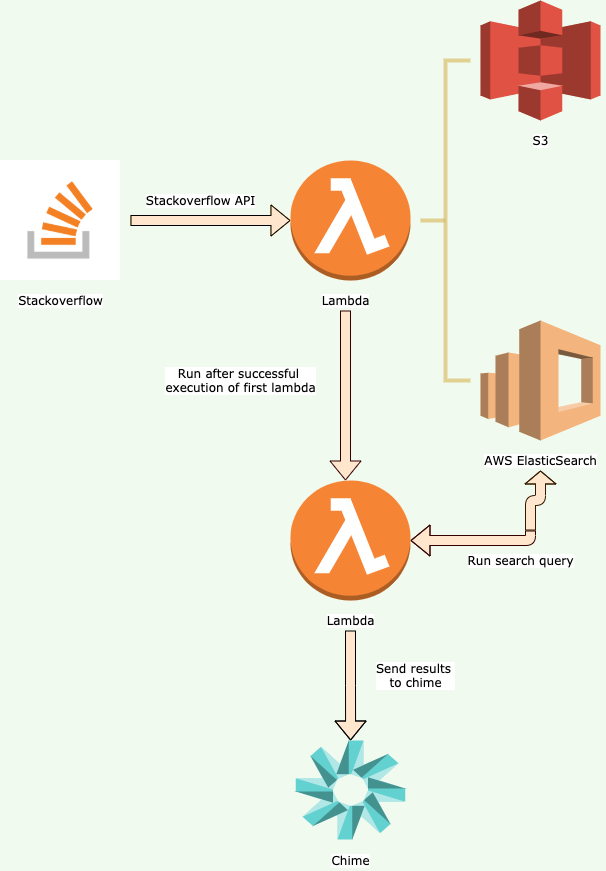

The diagram above was exported from draw.io. Its source (the exported page's mxGraphModel, read from the mxfile embedded in the PNG):
<mxGraphModel dx="1426" dy="769" grid="1" gridSize="10" guides="1" tooltips="1" connect="1" arrows="1" fold="1" page="1" pageScale="1" pageWidth="827" pageHeight="1169" background="#F1FAEE" math="0" shadow="0">
  <root>
    <mxCell id="0" />
    <mxCell id="1" parent="0" />
    <mxCell id="w-Ga6r9nj1-wgLfwBUSr-11" value="" style="edgeStyle=orthogonalEdgeStyle;curved=0;rounded=1;sketch=0;orthogonalLoop=1;jettySize=auto;html=1;fontFamily=Verdana;fontSize=12;fontColor=default;strokeColor=#d79b00;fillColor=#ffe6cc;shape=flexArrow;textOpacity=50;" edge="1" parent="1" target="w-Ga6r9nj1-wgLfwBUSr-10">
      <mxGeometry relative="1" as="geometry">
        <mxPoint x="210" y="420" as="sourcePoint" />
      </mxGeometry>
    </mxCell>
    <mxCell id="w-Ga6r9nj1-wgLfwBUSr-9" value="" style="shape=image;imageAspect=0;aspect=fixed;verticalLabelPosition=bottom;verticalAlign=top;rounded=0;labelBackgroundColor=default;sketch=0;fontFamily=Verdana;fontSize=12;fontColor=default;strokeColor=#457B9D;fillColor=#A8DADC;image=data:image/png,(base64 omitted: 3096 chars);" vertex="1" parent="1">
      <mxGeometry x="80" y="360" width="120" height="120" as="geometry" />
    </mxCell>
    <mxCell id="w-Ga6r9nj1-wgLfwBUSr-10" value="" style="outlineConnect=0;dashed=0;verticalLabelPosition=bottom;verticalAlign=top;align=center;html=1;shape=mxgraph.aws3.lambda_function;fillColor=#F58534;gradientColor=none;rounded=0;labelBackgroundColor=default;sketch=0;fontFamily=Verdana;fontSize=12;fontColor=default;strokeColor=#457B9D;" vertex="1" parent="1">
      <mxGeometry x="370" y="360" width="120" height="120" as="geometry" />
    </mxCell>
    <mxCell id="w-Ga6r9nj1-wgLfwBUSr-12" value="Stackoverflow" style="text;html=1;resizable=0;autosize=1;align=center;verticalAlign=middle;points=[];fillColor=none;strokeColor=none;rounded=0;labelBackgroundColor=default;sketch=0;fontFamily=Verdana;fontSize=12;fontColor=default;" vertex="1" parent="1">
      <mxGeometry x="90" y="490" width="100" height="20" as="geometry" />
    </mxCell>
    <mxCell id="w-Ga6r9nj1-wgLfwBUSr-46" value="" style="edgeStyle=orthogonalEdgeStyle;shape=flexArrow;curved=0;rounded=1;sketch=0;orthogonalLoop=1;jettySize=auto;html=1;fontFamily=Verdana;fontSize=12;fontColor=default;strokeColor=#330000;strokeWidth=1;fillColor=#FFE6CC;" edge="1" parent="1" source="w-Ga6r9nj1-wgLfwBUSr-13">
      <mxGeometry relative="1" as="geometry">
        <mxPoint x="425" y="680" as="targetPoint" />
      </mxGeometry>
    </mxCell>
    <mxCell id="w-Ga6r9nj1-wgLfwBUSr-13" value="Lambda" style="text;html=1;resizable=0;autosize=1;align=center;verticalAlign=middle;points=[];fillColor=none;strokeColor=none;rounded=0;labelBackgroundColor=default;sketch=0;fontFamily=Verdana;fontSize=12;fontColor=default;" vertex="1" parent="1">
      <mxGeometry x="395" y="490" width="60" height="20" as="geometry" />
    </mxCell>
    <mxCell id="w-Ga6r9nj1-wgLfwBUSr-14" value="" style="strokeWidth=4;html=1;shape=mxgraph.flowchart.annotation_2;align=left;labelPosition=right;pointerEvents=1;rounded=0;labelBackgroundColor=default;sketch=0;fontFamily=Verdana;fontSize=12;fillColor=#fff2cc;strokeColor=#d6b656;perimeterSpacing=0;opacity=60;" vertex="1" parent="1">
      <mxGeometry x="500" y="260" width="50" height="320" as="geometry" />
    </mxCell>
    <mxCell id="w-Ga6r9nj1-wgLfwBUSr-16" value="" style="outlineConnect=0;dashed=0;verticalLabelPosition=bottom;verticalAlign=top;align=center;html=1;shape=mxgraph.aws3.s3;fillColor=#E05243;gradientColor=none;rounded=0;labelBackgroundColor=default;sketch=0;fontFamily=Verdana;fontSize=12;fontColor=default;strokeColor=#457B9D;" vertex="1" parent="1">
      <mxGeometry x="560" y="200" width="120" height="120" as="geometry" />
    </mxCell>
    <mxCell id="w-Ga6r9nj1-wgLfwBUSr-17" value="S3" style="text;html=1;resizable=0;autosize=1;align=center;verticalAlign=middle;points=[];fillColor=none;strokeColor=none;rounded=0;labelBackgroundColor=default;sketch=0;fontFamily=Verdana;fontSize=12;fontColor=default;" vertex="1" parent="1">
      <mxGeometry x="605" y="330" width="30" height="20" as="geometry" />
    </mxCell>
    <mxCell id="w-Ga6r9nj1-wgLfwBUSr-18" value="" style="outlineConnect=0;dashed=0;verticalLabelPosition=bottom;verticalAlign=top;align=center;html=1;shape=mxgraph.aws3.elasticsearch_service;fillColor=#F58534;gradientColor=none;rounded=0;labelBackgroundColor=default;sketch=0;fontFamily=Verdana;fontSize=12;fontColor=default;strokeColor=default;strokeWidth=4;opacity=60;" vertex="1" parent="1">
      <mxGeometry x="560" y="520" width="120" height="120" as="geometry" />
    </mxCell>
    <mxCell id="w-Ga6r9nj1-wgLfwBUSr-19" value="AWS ElasticSearch" style="text;html=1;resizable=0;autosize=1;align=center;verticalAlign=middle;points=[];fillColor=none;strokeColor=none;rounded=0;labelBackgroundColor=default;sketch=0;fontFamily=Verdana;fontSize=12;fontColor=default;opacity=60;" vertex="1" parent="1">
      <mxGeometry x="555" y="650" width="130" height="20" as="geometry" />
    </mxCell>
    <mxCell id="w-Ga6r9nj1-wgLfwBUSr-26" value="" style="outlineConnect=0;dashed=0;verticalLabelPosition=bottom;verticalAlign=top;align=center;html=1;shape=mxgraph.aws3.lambda_function;fillColor=#F58534;gradientColor=none;rounded=0;labelBackgroundColor=default;sketch=0;fontFamily=Verdana;fontSize=12;fontColor=default;strokeColor=#457B9D;" vertex="1" parent="1">
      <mxGeometry x="370" y="680" width="120" height="120" as="geometry" />
    </mxCell>
    <mxCell id="w-Ga6r9nj1-wgLfwBUSr-29" value="Stackoverflow API" style="text;html=1;resizable=0;autosize=1;align=center;verticalAlign=middle;points=[];fillColor=none;strokeColor=none;rounded=0;labelBackgroundColor=default;sketch=0;fontFamily=Verdana;fontSize=12;fontColor=default;opacity=60;" vertex="1" parent="1">
      <mxGeometry x="220" y="390" width="120" height="20" as="geometry" />
    </mxCell>
    <mxCell id="w-Ga6r9nj1-wgLfwBUSr-56" value="" style="edgeStyle=orthogonalEdgeStyle;shape=flexArrow;rounded=1;sketch=0;orthogonalLoop=1;jettySize=auto;html=1;fontFamily=Verdana;fontSize=12;fontColor=default;strokeColor=default;strokeWidth=1;fillColor=#FFE6CC;" edge="1" parent="1" source="w-Ga6r9nj1-wgLfwBUSr-32" target="w-Ga6r9nj1-wgLfwBUSr-54">
      <mxGeometry relative="1" as="geometry" />
    </mxCell>
    <mxCell id="w-Ga6r9nj1-wgLfwBUSr-32" value="Lambda" style="text;html=1;resizable=0;autosize=1;align=center;verticalAlign=middle;points=[];fillColor=none;strokeColor=none;rounded=0;labelBackgroundColor=default;sketch=0;fontFamily=Verdana;fontSize=12;fontColor=default;" vertex="1" parent="1">
      <mxGeometry x="400" y="810" width="60" height="20" as="geometry" />
    </mxCell>
    <mxCell id="w-Ga6r9nj1-wgLfwBUSr-42" value="" style="edgeStyle=orthogonalEdgeStyle;curved=0;rounded=1;sketch=0;orthogonalLoop=1;jettySize=auto;html=1;fontFamily=Verdana;fontSize=12;fontColor=default;strokeColor=default;fillColor=#ffe6cc;shape=flexArrow;textOpacity=50;" edge="1" parent="1">
      <mxGeometry relative="1" as="geometry">
        <mxPoint x="210" y="420" as="sourcePoint" />
        <mxPoint x="370" y="420" as="targetPoint" />
      </mxGeometry>
    </mxCell>
    <mxCell id="w-Ga6r9nj1-wgLfwBUSr-50" value="" style="edgeStyle=orthogonalEdgeStyle;shape=flexArrow;rounded=1;sketch=0;orthogonalLoop=1;jettySize=auto;html=1;fontFamily=Verdana;fontSize=12;fontColor=default;strokeColor=#331A00;strokeWidth=1;fillColor=#FFE6CC;width=10;endSize=4;" edge="1" parent="1" target="w-Ga6r9nj1-wgLfwBUSr-19">
      <mxGeometry relative="1" as="geometry">
        <mxPoint x="610" y="730" as="sourcePoint" />
        <Array as="points">
          <mxPoint x="610" y="700" />
          <mxPoint x="620" y="700" />
        </Array>
      </mxGeometry>
    </mxCell>
    <mxCell id="w-Ga6r9nj1-wgLfwBUSr-51" value="" style="edgeStyle=orthogonalEdgeStyle;shape=flexArrow;rounded=1;sketch=0;orthogonalLoop=1;jettySize=auto;html=1;fontFamily=Verdana;fontSize=12;fontColor=default;strokeColor=#330000;strokeWidth=1;fillColor=#FFE6CC;" edge="1" parent="1" target="w-Ga6r9nj1-wgLfwBUSr-26">
      <mxGeometry relative="1" as="geometry">
        <mxPoint x="610" y="730" as="sourcePoint" />
        <Array as="points">
          <mxPoint x="610" y="740" />
        </Array>
      </mxGeometry>
    </mxCell>
    <mxCell id="w-Ga6r9nj1-wgLfwBUSr-52" value="Run search query" style="text;html=1;resizable=0;autosize=1;align=center;verticalAlign=middle;points=[];fillColor=none;strokeColor=none;rounded=0;labelBackgroundColor=default;sketch=0;fontFamily=Verdana;fontSize=12;fontColor=default;opacity=60;" vertex="1" parent="1">
      <mxGeometry x="540" y="750" width="120" height="20" as="geometry" />
    </mxCell>
    <mxCell id="w-Ga6r9nj1-wgLfwBUSr-54" value="" style="outlineConnect=0;dashed=0;verticalLabelPosition=bottom;verticalAlign=top;align=center;html=1;shape=mxgraph.aws3.chime;fillColor=#03B5BB;gradientColor=none;rounded=0;labelBackgroundColor=default;sketch=0;fontFamily=Verdana;fontSize=12;fontColor=default;strokeColor=default;strokeWidth=4;opacity=60;" vertex="1" parent="1">
      <mxGeometry x="375.25" y="940" width="109.5" height="99" as="geometry" />
    </mxCell>
    <mxCell id="w-Ga6r9nj1-wgLfwBUSr-57" value="Chime" style="text;html=1;resizable=0;autosize=1;align=center;verticalAlign=middle;points=[];fillColor=none;strokeColor=none;rounded=0;labelBackgroundColor=default;sketch=0;fontFamily=Verdana;fontSize=12;fontColor=default;opacity=60;" vertex="1" parent="1">
      <mxGeometry x="405" y="1050" width="50" height="20" as="geometry" />
    </mxCell>
    <mxCell id="w-Ga6r9nj1-wgLfwBUSr-58" value="Send results &lt;br&gt;to chime" style="text;html=1;resizable=0;autosize=1;align=center;verticalAlign=middle;points=[];fillColor=none;strokeColor=none;rounded=0;labelBackgroundColor=default;sketch=0;fontFamily=Verdana;fontSize=12;fontColor=default;opacity=60;" vertex="1" parent="1">
      <mxGeometry x="450" y="860" width="90" height="30" as="geometry" />
    </mxCell>
    <mxCell id="w-Ga6r9nj1-wgLfwBUSr-59" value="Run after successful &lt;br&gt;execution of first lambda" style="text;html=1;resizable=0;autosize=1;align=center;verticalAlign=middle;points=[];fillColor=none;strokeColor=none;rounded=0;labelBackgroundColor=default;sketch=0;fontFamily=Verdana;fontSize=12;fontColor=default;opacity=60;" vertex="1" parent="1">
      <mxGeometry x="235" y="565" width="170" height="30" as="geometry" />
    </mxCell>
  </root>
</mxGraphModel>